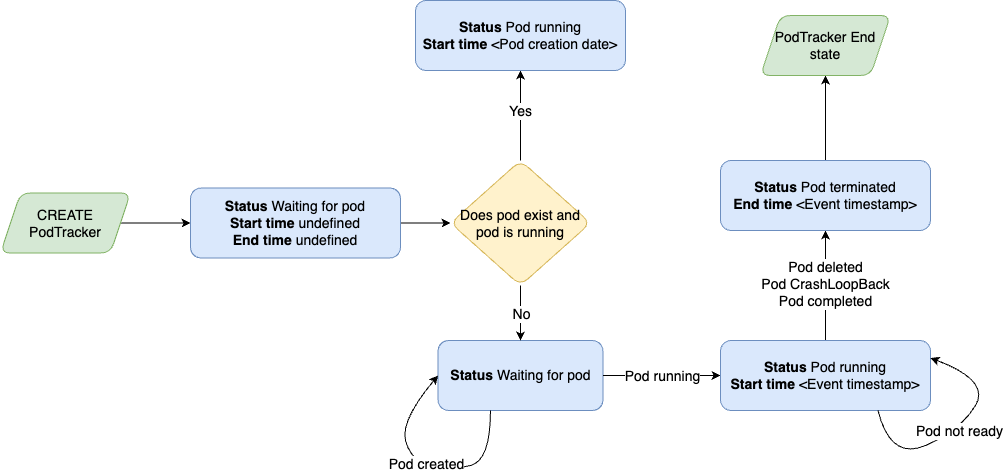

The diagram above was exported from draw.io. Its source (the exported page's mxGraphModel, read from the mxfile embedded in the PNG):
<mxGraphModel dx="2065" dy="1001" grid="1" gridSize="10" guides="1" tooltips="1" connect="1" arrows="1" fold="1" page="1" pageScale="1" pageWidth="827" pageHeight="1169" math="0" shadow="0">
  <root>
    <mxCell id="0" />
    <mxCell id="1" parent="0" />
    <mxCell id="2" value="&lt;b&gt;Status&lt;/b&gt; Waiting for pod" style="rounded=1;whiteSpace=wrap;html=1;fillColor=#dae8fc;strokeColor=#6c8ebf;fontSize=14;gradientColor=none;" parent="1" vertex="1">
      <mxGeometry x="227.5" y="880" width="165" height="70" as="geometry" />
    </mxCell>
    <mxCell id="7" value="" style="edgeStyle=none;html=1;fontSize=14;entryX=0;entryY=0.5;entryDx=0;entryDy=0;" parent="1" source="4" target="28" edge="1">
      <mxGeometry relative="1" as="geometry">
        <mxPoint x="-40" y="763" as="targetPoint" />
      </mxGeometry>
    </mxCell>
    <mxCell id="4" value="CREATE PodTracker" style="shape=parallelogram;perimeter=parallelogramPerimeter;whiteSpace=wrap;html=1;fixedSize=1;rounded=1;sketch=0;fontSize=14;fillColor=#d5e8d4;strokeColor=#82b366;" parent="1" vertex="1">
      <mxGeometry x="-210" y="732.5" width="130" height="60" as="geometry" />
    </mxCell>
    <mxCell id="8" value="" style="edgeStyle=none;html=1;fontSize=14;" parent="1" source="6" target="2" edge="1">
      <mxGeometry relative="1" as="geometry" />
    </mxCell>
    <mxCell id="13" value="No" style="edgeLabel;html=1;align=center;verticalAlign=middle;resizable=0;points=[];fontSize=14;" parent="8" vertex="1" connectable="0">
      <mxGeometry x="0.0038" relative="1" as="geometry">
        <mxPoint as="offset" />
      </mxGeometry>
    </mxCell>
    <mxCell id="11" value="" style="edgeStyle=none;html=1;fontSize=14;" parent="1" source="6" target="10" edge="1">
      <mxGeometry relative="1" as="geometry" />
    </mxCell>
    <mxCell id="12" value="Yes" style="edgeLabel;html=1;align=center;verticalAlign=middle;resizable=0;points=[];fontSize=14;" parent="11" vertex="1" connectable="0">
      <mxGeometry x="0.1031" y="1" relative="1" as="geometry">
        <mxPoint as="offset" />
      </mxGeometry>
    </mxCell>
    <mxCell id="6" value="Does pod exist and pod is running" style="rhombus;whiteSpace=wrap;html=1;rounded=1;sketch=0;fontSize=14;fillColor=#fff2cc;strokeColor=#d6b656;" parent="1" vertex="1">
      <mxGeometry x="240" y="700" width="140" height="125" as="geometry" />
    </mxCell>
    <mxCell id="10" value="&lt;b&gt;Status&lt;/b&gt; Pod running&lt;br&gt;&lt;b&gt;Start time&lt;/b&gt; &amp;lt;Pod creation date&amp;gt;" style="rounded=1;whiteSpace=wrap;html=1;fillColor=#dae8fc;strokeColor=#6c8ebf;fontSize=14;gradientColor=none;" parent="1" vertex="1">
      <mxGeometry x="205" y="540" width="210" height="70" as="geometry" />
    </mxCell>
    <mxCell id="14" value="" style="edgeStyle=none;html=1;fontSize=14;exitX=1;exitY=0.5;exitDx=0;exitDy=0;entryX=0;entryY=0.5;entryDx=0;entryDy=0;" parent="1" source="2" target="18" edge="1">
      <mxGeometry relative="1" as="geometry">
        <mxPoint x="320" y="835" as="sourcePoint" />
        <mxPoint x="510" y="915" as="targetPoint" />
      </mxGeometry>
    </mxCell>
    <mxCell id="15" value="Pod running" style="edgeLabel;html=1;align=center;verticalAlign=middle;resizable=0;points=[];fontSize=14;" parent="14" vertex="1" connectable="0">
      <mxGeometry x="0.0038" relative="1" as="geometry">
        <mxPoint as="offset" />
      </mxGeometry>
    </mxCell>
    <mxCell id="16" value="" style="edgeStyle=none;html=1;fontSize=14;exitX=0.318;exitY=1;exitDx=0;exitDy=0;exitPerimeter=0;entryX=0;entryY=0.5;entryDx=0;entryDy=0;curved=1;" parent="1" source="2" target="2" edge="1">
      <mxGeometry relative="1" as="geometry">
        <mxPoint x="190" y="1030" as="sourcePoint" />
        <mxPoint x="307.5" y="1030" as="targetPoint" />
        <Array as="points">
          <mxPoint x="280" y="1000" />
          <mxPoint x="240" y="1010" />
          <mxPoint x="200" y="1000" />
          <mxPoint x="190" y="960" />
        </Array>
      </mxGeometry>
    </mxCell>
    <mxCell id="17" value="Pod created" style="edgeLabel;html=1;align=center;verticalAlign=middle;resizable=0;points=[];fontSize=14;" parent="16" vertex="1" connectable="0">
      <mxGeometry x="0.0038" relative="1" as="geometry">
        <mxPoint as="offset" />
      </mxGeometry>
    </mxCell>
    <mxCell id="24" value="" style="edgeStyle=none;curved=1;html=1;fontSize=14;" parent="1" source="18" target="23" edge="1">
      <mxGeometry relative="1" as="geometry" />
    </mxCell>
    <mxCell id="25" value="Pod deleted&lt;br&gt;Pod CrashLoopBack&lt;br&gt;Pod completed" style="edgeLabel;html=1;align=center;verticalAlign=middle;resizable=0;points=[];fontSize=14;" parent="24" vertex="1" connectable="0">
      <mxGeometry x="0.0331" y="1" relative="1" as="geometry">
        <mxPoint as="offset" />
      </mxGeometry>
    </mxCell>
    <mxCell id="18" value="&lt;b&gt;Status&lt;/b&gt; Pod running&lt;br&gt;&lt;b&gt;Start time&lt;/b&gt; &amp;lt;Event timestamp&amp;gt;" style="rounded=1;whiteSpace=wrap;html=1;fillColor=#dae8fc;strokeColor=#6c8ebf;fontSize=14;gradientColor=none;" parent="1" vertex="1">
      <mxGeometry x="510" y="880" width="210" height="70" as="geometry" />
    </mxCell>
    <mxCell id="21" value="" style="edgeStyle=none;html=1;fontSize=14;exitX=0.75;exitY=1;exitDx=0;exitDy=0;entryX=1;entryY=0.25;entryDx=0;entryDy=0;curved=1;" parent="1" source="18" target="18" edge="1">
      <mxGeometry relative="1" as="geometry">
        <mxPoint x="539.97" y="985" as="sourcePoint" />
        <mxPoint x="487.5" y="950" as="targetPoint" />
        <Array as="points">
          <mxPoint x="680" y="1000" />
          <mxPoint x="750" y="970" />
          <mxPoint x="780" y="920" />
        </Array>
      </mxGeometry>
    </mxCell>
    <mxCell id="22" value="Pod not ready" style="edgeLabel;html=1;align=center;verticalAlign=middle;resizable=0;points=[];fontSize=14;" parent="21" vertex="1" connectable="0">
      <mxGeometry x="0.0038" relative="1" as="geometry">
        <mxPoint as="offset" />
      </mxGeometry>
    </mxCell>
    <mxCell id="27" value="" style="edgeStyle=none;curved=1;html=1;fontSize=14;" parent="1" source="23" target="26" edge="1">
      <mxGeometry relative="1" as="geometry" />
    </mxCell>
    <mxCell id="23" value="&lt;b&gt;Status&lt;/b&gt; Pod terminated&lt;br&gt;&lt;b&gt;End time&lt;/b&gt; &amp;lt;Event timestamp&amp;gt;" style="rounded=1;whiteSpace=wrap;html=1;fillColor=#dae8fc;strokeColor=#6c8ebf;fontSize=14;gradientColor=none;" parent="1" vertex="1">
      <mxGeometry x="510" y="700" width="210" height="70" as="geometry" />
    </mxCell>
    <mxCell id="26" value="PodTracker End state" style="shape=parallelogram;perimeter=parallelogramPerimeter;whiteSpace=wrap;html=1;fixedSize=1;rounded=1;sketch=0;fontSize=14;fillColor=#d5e8d4;strokeColor=#82b366;" parent="1" vertex="1">
      <mxGeometry x="550" y="555" width="130" height="60" as="geometry" />
    </mxCell>
    <mxCell id="29" value="" style="edgeStyle=none;curved=1;html=1;fontSize=14;" parent="1" source="28" target="6" edge="1">
      <mxGeometry relative="1" as="geometry" />
    </mxCell>
    <mxCell id="28" value="&lt;b&gt;Status&lt;/b&gt;&amp;nbsp;Waiting for pod&lt;br&gt;&lt;b&gt;Start time&lt;/b&gt;&amp;nbsp;undefined&lt;br&gt;&lt;b&gt;End time&lt;/b&gt; undefined" style="rounded=1;whiteSpace=wrap;html=1;fillColor=#dae8fc;strokeColor=#6c8ebf;fontSize=14;gradientColor=none;" parent="1" vertex="1">
      <mxGeometry x="-20" y="727.5" width="210" height="70" as="geometry" />
    </mxCell>
  </root>
</mxGraphModel>